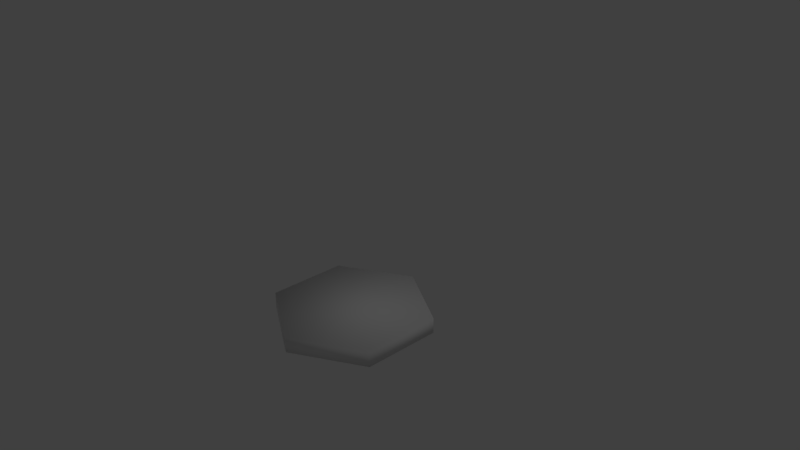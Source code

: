 # Source: FloorTile.blend  (saved by Blender 2.78.0; exported with 4.5.12 LTS)
import bpy
from mathutils import Matrix  # noqa: F401  (used for matrix-valued properties, if any)

bpy.ops.wm.read_factory_settings(use_empty=True)
scene = bpy.context.scene
scene.name = 'Scene'

# ---- collections
col_collection_1 = bpy.data.collections.new('Collection 1'); scene.collection.children.link(col_collection_1)

# ---- materials (node trees are filled in below, after node groups)
mat_material = bpy.data.materials.new('Material')
mat_material.alpha_threshold = 0.0
mat_material.use_transparent_shadow = False
mat_material.roughness = 0.5

# ---- material node trees

# ---- world
world_world = bpy.data.worlds.new('World'); scene.world = world_world
world_world.color = (0.05088, 0.05088, 0.05088)
world_world.use_sun_shadow = False
world_world.sun_shadow_jitter_overblur = 0.0
world_world.cycles.sampling_method = 'MANUAL'

# ---- cameras
cam_camera = bpy.data.cameras.new('Camera')
cam_camera.clip_end = 100.0
cam_camera.lens = 35.0
cam_camera.sensor_width = 32.0
cam_camera.sensor_height = 18.0
cam_camera.ortho_scale = 7.314
cam_camera.dof.focus_distance = 0.0
cam_camera.dof.aperture_fstop = 128.0

# ---- lights
light_lamp = bpy.data.lights.new('Lamp', 'POINT')
light_lamp.transmission_factor = 0.0
light_lamp.cutoff_distance = 30.0
light_lamp.energy = 100.0
light_lamp.shadow_buffer_clip_start = 1.001
light_lamp.shadow_soft_size = 0.1
light_lamp.shadow_maximum_resolution = 0.006
light_lamp.use_absolute_resolution = True

# ---- meshes
me_cylinder_001 = bpy.data.meshes.new('Cylinder.001')
me_cylinder_001.from_pydata([(0.0, 1.0, -0.1), (0.0, 1.0, 0.1), (0.866, 0.5, -0.1), (0.866, 0.5, 0.1), (0.866, -0.5, -0.1), (0.866, -0.5, 0.1), (-8.742e-08, -1.0, -0.1), (-8.742e-08, -1.0, 0.1), (-0.866, -0.5, -0.1), (-0.866, -0.5, 0.1), (-0.866, 0.5, -0.1), (-0.866, 0.5, 0.1)], [], [(0, 1, 3, 2), (2, 3, 5, 4), (4, 5, 7, 6), (6, 7, 9, 8), (3, 1, 11, 9, 7, 5), (8, 9, 11, 10), (10, 11, 1, 0), (0, 2, 4, 6, 8, 10)])
me_cylinder_001.polygons.foreach_set('use_smooth', [True] * 8)
_uv = me_cylinder_001.uv_layers.new(name='UVMap')
_uv.uv.foreach_set('vector', [1.241, 0.4156, 1.238, 0.4988, 0.8828, 0.4988, 0.8795, 0.4156, 0.8795, 0.4156, 0.8828, 0.4988, 0.4882, 0.4988, 0.4918, 0.4156, 0.4918, 0.4156, 0.4882, 0.4988, 0.1354, 0.4988, 0.1366, 0.4156, 0.1366, 0.4156, 0.1354, 0.4988, -0.2261, 0.4988, -0.2286, 0.4156, 0.6656, 0.3657, 0.6656, 0.6343, 0.433, 0.7685, 0.2005, 0.6343, 0.2005, 0.3657, 0.433, 0.2315, -0.2286, 0.4156, -0.2261, 0.4988, -0.5989, 0.4988, -0.6, 0.4156, 1.598, 0.4148, 1.599, 0.4988, 1.238, 0.4988, 1.241, 0.4156, 0.7686, 0.433, 0.6343, 0.6656, 0.3657, 0.6656, 0.2314, 0.433, 0.3657, 0.2004, 0.6343, 0.2004])
me_cylinder_001.materials.append(mat_material)
me_cylinder_001.use_remesh_preserve_volume = False
me_cylinder_001.use_remesh_preserve_attributes = False
me_cylinder_001.use_mirror_vertex_groups = False
me_cylinder_001.update()

# ---- objects
ob_cylinder = bpy.data.objects.new('Cylinder', me_cylinder_001)
ob_lamp = bpy.data.objects.new('Lamp', light_lamp)
ob_camera = bpy.data.objects.new('Camera', cam_camera)

# ---- transforms, parenting, visibility, modifiers, constraints
ob_cylinder.location = (0.5974, -0.7972, -0.269)
ob_cylinder.lineart.crease_threshold = 0.0
ob_lamp.location = (4.076, 1.005, 5.904)
ob_lamp.rotation_euler = (0.6503, 0.05522, 1.866)
ob_lamp.lock_rotations_4d = False
ob_lamp.empty_display_type = 'ARROWS'
ob_lamp.color = (0.0, 0.0, 0.0, 0.0)
ob_lamp.lineart.crease_threshold = 0.0
ob_camera.location = (7.481, -6.508, 5.344)
ob_camera.rotation_euler = (1.109, 0.0, 0.8149)
ob_camera.lock_rotations_4d = False
ob_camera.empty_display_type = 'ARROWS'
ob_camera.color = (0.0, 0.0, 0.0, 0.0)
ob_camera.display_type = 'WIRE'
ob_camera.lineart.crease_threshold = 0.0

# ---- collection membership
col_collection_1.objects.link(ob_cylinder)
col_collection_1.objects.link(ob_lamp)
col_collection_1.objects.link(ob_camera)

# ---- scene / render settings (as saved in the file)
scene.camera = ob_camera
scene.frame_start = 1; scene.frame_end = 250; scene.frame_set(1)
scene.render.engine = 'BLENDER_EEVEE_NEXT'
scene.render.resolution_percentage = 50
scene.render.dither_intensity = 0.0
scene.cycles.use_denoising = False
scene.cycles.samples = 128
scene.cycles.sampling_pattern = 'TABULATED_SOBOL'
scene.cycles.light_sampling_threshold = 0.0
scene.cycles.use_adaptive_sampling = False
scene.cycles.use_light_tree = False
scene.cycles.blur_glossy = 0.0
scene.cycles.sample_clamp_indirect = 0.0
scene.view_settings.view_transform = 'Standard'
bpy.context.view_layer.update()
